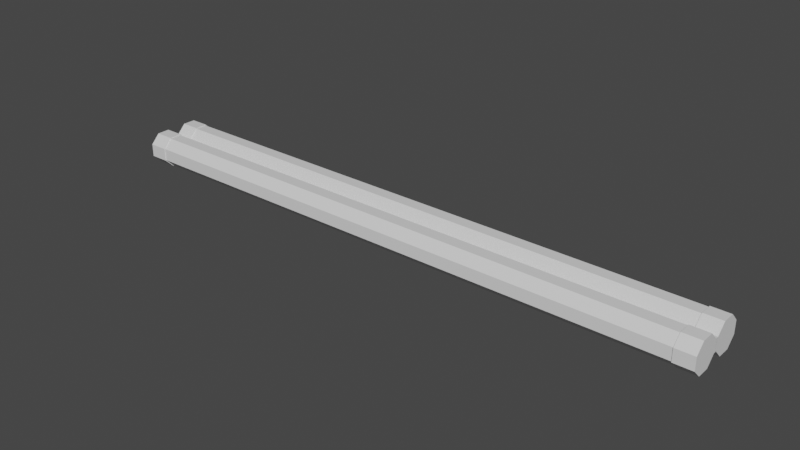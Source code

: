 # Source: BongDen.blend  (saved by Blender 2.82.7; exported with 4.5.12 LTS)
import bpy
from mathutils import Matrix  # noqa: F401  (used for matrix-valued properties, if any)

bpy.ops.wm.read_factory_settings(use_empty=True)
scene = bpy.context.scene
scene.name = 'Scene'

# ---- collections
col_collection = bpy.data.collections.new('Collection'); scene.collection.children.link(col_collection)

# ---- materials (node trees are filled in below, after node groups)
mat_material_001 = bpy.data.materials.new('Material.001')
mat_material_001.use_transparent_shadow = False
mat_light = bpy.data.materials.new('Light')
mat_light.use_transparent_shadow = False

# ---- material node trees
mat_material_001.use_nodes = True; mat_material_001.node_tree.nodes.clear()
_N = mat_material_001.node_tree.nodes; _L = mat_material_001.node_tree.links
n0 = _N.new('ShaderNodeOutputMaterial'); n0.name = 'Material Output'; n0.location = (300, 300)
n1 = _N.new('ShaderNodeBsdfPrincipled'); n1.name = 'Principled BSDF'; n1.location = (10, 300)
n1.distribution = 'GGX'
n1.subsurface_method = 'BURLEY'
n1.inputs[3].default_value = 1.45
n1.inputs[27].default_value = (0.0, 0.0, 0.0, 1.0)
n1.inputs[28].default_value = 1.0
_L.new(n1.outputs[0], n0.inputs[0])
n0.is_active_output = True
mat_light.use_nodes = True; mat_light.node_tree.nodes.clear()
_N = mat_light.node_tree.nodes; _L = mat_light.node_tree.links
n0 = _N.new('ShaderNodeOutputMaterial'); n0.name = 'Material Output'; n0.location = (300, 300)
n1 = _N.new('ShaderNodeBsdfPrincipled'); n1.name = 'Principled BSDF'; n1.location = (10, 300)
n1.distribution = 'GGX'
n1.subsurface_method = 'BURLEY'
n1.inputs[3].default_value = 1.45
n1.inputs[27].default_value = (0.0, 0.0, 0.0, 1.0)
n1.inputs[28].default_value = 1.0
_L.new(n1.outputs[0], n0.inputs[0])
n0.is_active_output = True

# ---- world
world_world = bpy.data.worlds.new('World'); scene.world = world_world
world_world.use_nodes = True; world_world.node_tree.nodes.clear()
_N = world_world.node_tree.nodes; _L = world_world.node_tree.links
n0 = _N.new('ShaderNodeOutputWorld'); n0.name = 'World Output'; n0.location = (300, 300)
n1 = _N.new('ShaderNodeBackground'); n1.name = 'Background'; n1.location = (10, 300)
n1.inputs[0].default_value = (0.05088, 0.05088, 0.05088, 1.0)
_L.new(n1.outputs[0], n0.inputs[0])
n0.is_active_output = True
world_world.color = (0.05088, 0.05088, 0.05088)
world_world.use_sun_shadow = False
world_world.sun_shadow_jitter_overblur = 0.0

# ---- meshes
me_cylinder_001 = bpy.data.meshes.new('Cylinder.001')
me_cylinder_001.from_pydata([(0.5, -0.05593, 0.01058), (0.5, -0.04085, 0.02581), (0.5, -0.01942, 0.02593), (0.5, -0.004189, 0.01085), (0.5, -0.004074, -0.01058), (0.5, -0.01915, -0.02581), (0.5, -0.04058, -0.02593), (0.5, -0.05581, -0.01085), (0.5328, -0.04116, -0.02735), (0.5, -0.05723, -0.01145), (0.5328, -0.05723, -0.01145), (0.5, -0.04116, -0.02735), (0.5328, -0.04145, 0.02723), (0.5, -0.01855, -0.02723), (0.5328, -0.01884, 0.02735), (0.5, -0.002652, -0.01116), (0.5328, -0.002652, -0.01116), (0.5, -0.002772, 0.01145), (0.5328, -0.01855, -0.02723), (0.5, -0.01884, 0.02735), (0.5328, -0.05735, 0.01116), (0.5, -0.05735, 0.01116), (0.5328, -0.002772, 0.01145), (0.5, -0.04145, 0.02723), (0.5328, -3.442e-05, -0.01116), (0.5328, -0.0001553, 0.01145), (0.5, -3.442e-05, -0.01116), (0.5, -0.0001553, 0.01145), (0.5, 0.05593, 0.01058), (0.5, 0.04085, 0.02581), (0.5, 0.01942, 0.02593), (0.5, 0.004189, 0.01085), (0.5, 0.004074, -0.01058), (0.5, 0.01915, -0.02581), (0.5, 0.04058, -0.02593), (0.5, 0.05581, -0.01085), (0.5328, 0.04116, -0.02735), (0.5, 0.05723, -0.01145), (0.5328, 0.05723, -0.01145), (0.5, 0.04116, -0.02735), (0.5328, 0.04145, 0.02723), (0.5, 0.01855, -0.02723), (0.5328, 0.01884, 0.02735), (0.5, 0.002652, -0.01116), (0.5328, 0.002652, -0.01116), (0.5, 0.002772, 0.01145), (0.5328, 0.01855, -0.02723), (0.5, 0.01884, 0.02735), (0.5328, 0.05735, 0.01116), (0.5, 0.05735, 0.01116), (0.5328, 0.002772, 0.01145), (0.5, 0.04145, 0.02723), (0.5328, 0.0001553, 0.01145), (0.5, 0.0001553, 0.01145), (-0.5, -0.05593, 0.01058), (-0.5, -0.04085, 0.02581), (-0.5, -0.01942, 0.02593), (-0.5, -0.004189, 0.01085), (-0.5, -0.004074, -0.01058), (-0.5, -0.01915, -0.02581), (-0.5, -0.04058, -0.02593), (-0.5, -0.05581, -0.01085), (-0.5328, -0.04116, -0.02735), (-0.5, -0.05723, -0.01145), (-0.5328, -0.05723, -0.01145), (-0.5, -0.04116, -0.02735), (-0.5328, -0.04145, 0.02723), (-0.5, -0.01855, -0.02723), (-0.5328, -0.01884, 0.02735), (-0.5, -0.002652, -0.01116), (-0.5328, -0.002652, -0.01116), (-0.5, -0.002772, 0.01145), (-0.5328, -0.01855, -0.02723), (-0.5, -0.01884, 0.02735), (-0.5328, -0.05735, 0.01116), (-0.5, -0.05735, 0.01116), (-0.5328, -0.002772, 0.01145), (-0.5, -0.04145, 0.02723), (-0.5328, -3.442e-05, -0.01116), (-0.5328, -0.0001553, 0.01145), (-0.5, -3.442e-05, -0.01116), (-0.5, -0.0001553, 0.01145), (-0.5, 0.05593, 0.01058), (-0.5, 0.04085, 0.02581), (-0.5, 0.01942, 0.02593), (-0.5, 0.004189, 0.01085), (-0.5, 0.004074, -0.01058), (-0.5, 0.01915, -0.02581), (-0.5, 0.04058, -0.02593), (-0.5, 0.05581, -0.01085), (-0.5328, 0.04116, -0.02735), (-0.5, 0.05723, -0.01145), (-0.5328, 0.05723, -0.01145), (-0.5, 0.04116, -0.02735), (-0.5328, 0.04145, 0.02723), (-0.5, 0.01855, -0.02723), (-0.5328, 0.01884, 0.02735), (-0.5, 0.002652, -0.01116), (-0.5328, 0.002652, -0.01116), (-0.5, 0.002772, 0.01145), (-0.5328, 0.01855, -0.02723), (-0.5, 0.01884, 0.02735), (-0.5328, 0.05735, 0.01116), (-0.5, 0.05735, 0.01116), (-0.5328, 0.002772, 0.01145), (-0.5, 0.04145, 0.02723), (-0.5328, 0.0001553, 0.01145), (-0.5, 0.0001553, 0.01145)], [], [(35, 89, 82, 28), (1, 55, 54, 0), (2, 56, 55, 1), (3, 57, 56, 2), (4, 58, 57, 3), (5, 59, 58, 4), (4, 3, 17, 15), (6, 60, 59, 5), (7, 61, 60, 6), (9, 11, 8, 10), (6, 5, 13, 11), (1, 0, 21, 23), (0, 7, 9, 21), (3, 2, 19, 17), (12, 20, 10, 8, 18, 16, 22, 14), (5, 4, 15, 13), (7, 6, 11, 9), (2, 1, 23, 19), (19, 23, 12, 14), (13, 15, 16, 18), (21, 9, 10, 20), (23, 21, 20, 12), (17, 19, 14, 22), (11, 13, 18, 8), (16, 15, 26, 24), (0, 54, 61, 7), (15, 17, 27, 26), (22, 16, 24, 25), (17, 22, 25, 27), (28, 82, 83, 29), (29, 83, 84, 30), (30, 84, 85, 31), (31, 85, 86, 32), (32, 86, 87, 33), (32, 43, 45, 31), (33, 87, 88, 34), (34, 88, 89, 35), (37, 38, 36, 39), (34, 39, 41, 33), (29, 51, 49, 28), (28, 49, 37, 35), (31, 45, 47, 30), (40, 42, 50, 44, 46, 36, 38, 48), (33, 41, 43, 32), (35, 37, 39, 34), (30, 47, 51, 29), (47, 42, 40, 51), (41, 46, 44, 43), (49, 48, 38, 37), (51, 40, 48, 49), (45, 50, 42, 47), (39, 36, 46, 41), (44, 24, 26, 43), (43, 26, 53, 45), (50, 52, 24, 44), (45, 53, 52, 50), (58, 69, 71, 57), (63, 64, 62, 65), (60, 65, 67, 59), (55, 77, 75, 54), (54, 75, 63, 61), (57, 71, 73, 56), (66, 68, 76, 70, 72, 62, 64, 74), (59, 67, 69, 58), (61, 63, 65, 60), (56, 73, 77, 55), (73, 68, 66, 77), (67, 72, 70, 69), (75, 74, 64, 63), (77, 66, 74, 75), (71, 76, 68, 73), (65, 62, 72, 67), (70, 78, 80, 69), (80, 78, 79, 81), (69, 80, 81, 71), (76, 79, 78, 70), (71, 81, 79, 76), (86, 85, 99, 97), (91, 93, 90, 92), (88, 87, 95, 93), (83, 82, 103, 105), (82, 89, 91, 103), (85, 84, 101, 99), (94, 102, 92, 90, 100, 98, 104, 96), (87, 86, 97, 95), (89, 88, 93, 91), (84, 83, 105, 101), (101, 105, 94, 96), (95, 97, 98, 100), (103, 91, 92, 102), (105, 103, 102, 94), (99, 101, 96, 104), (93, 95, 100, 90), (98, 97, 80, 78), (80, 107, 106, 78), (97, 99, 107, 80), (104, 98, 78, 106), (99, 104, 106, 107)])
me_cylinder_001.polygons.foreach_set('material_index', [1, 1, 1, 1, 1, 1, 0, 1, 1, 0, 0, 0, 0, 0, 0, 0, 0, 0, 0, 0, 0, 0, 0, 0, 0, 1, 0, 0, 0, 1, 1, 1, 1, 1, 0, 1, 1, 0, 0, 0, 0, 0, 0, 0, 0, 0, 0, 0, 0, 0, 0, 0, 0, 0, 0, 0, 0, 0, 0, 0, 0, 0, 0, 0, 0, 0, 0, 0, 0, 0, 0, 0, 0, 0, 0, 0, 0, 0, 0, 0, 0, 0, 0, 0, 0, 0, 0, 0, 0, 0, 0, 0, 0, 0, 0, 0, 0, 0])
_uv = me_cylinder_001.uv_layers.new(name='UVMap')
_uv.uv.foreach_set('vector', [0.125, 1.0, 0.125, 1.0, 0.0, 1.0, 0.0, 1.0, 0.875, 1.0, 0.875, 1.0, 1.0, 1.0, 1.0, 1.0, 0.75, 1.0, 0.75, 1.0, 0.875, 1.0, 0.875, 1.0, 0.625, 1.0, 0.625, 1.0, 0.75, 1.0, 0.75, 1.0, 0.5, 1.0, 0.5, 1.0, 0.625, 1.0, 0.625, 1.0, 0.375, 1.0, 0.375, 1.0, 0.5, 1.0, 0.5, 1.0, 0.5, 1.0, 0.625, 1.0, 0.625, 1.0, 0.5, 1.0, 0.25, 1.0, 0.25, 1.0, 0.375, 1.0, 0.375, 1.0, 0.125, 1.0, 0.125, 1.0, 0.25, 1.0, 0.25, 1.0, 0.125, 1.0, 0.25, 1.0, 0.25, 1.0, 0.125, 1.0, 0.25, 1.0, 0.375, 1.0, 0.375, 1.0, 0.25, 1.0, 0.875, 1.0, 1.0, 1.0, 1.0, 1.0, 0.875, 1.0, 0.0, 1.0, 0.125, 1.0, 0.125, 1.0, 0.0, 1.0, 0.625, 1.0, 0.75, 1.0, 0.75, 1.0, 0.625, 1.0, 0.875, 1.0, 0.0, 1.0, 0.125, 1.0, 0.25, 1.0, 0.375, 1.0, 0.5, 1.0, 0.625, 1.0, 0.75, 1.0, 0.375, 1.0, 0.5, 1.0, 0.5, 1.0, 0.375, 1.0, 0.125, 1.0, 0.25, 1.0, 0.25, 1.0, 0.125, 1.0, 0.75, 1.0, 0.875, 1.0, 0.875, 1.0, 0.75, 1.0, 0.75, 1.0, 0.875, 1.0, 0.875, 1.0, 0.75, 1.0, 0.375, 1.0, 0.5, 1.0, 0.5, 1.0, 0.375, 1.0, 0.0, 1.0, 0.125, 1.0, 0.125, 1.0, 0.0, 1.0, 0.875, 1.0, 1.0, 1.0, 1.0, 1.0, 0.875, 1.0, 0.625, 1.0, 0.75, 1.0, 0.75, 1.0, 0.625, 1.0, 0.25, 1.0, 0.375, 1.0, 0.375, 1.0, 0.25, 1.0, 0.5, 1.0, 0.5, 1.0, 0.5, 1.0, 0.5, 1.0, 0.0, 1.0, 0.0, 1.0, 0.125, 1.0, 0.125, 1.0, 0.5, 1.0, 0.625, 1.0, 0.625, 1.0, 0.5, 1.0, 0.625, 1.0, 0.5, 1.0, 0.5, 1.0, 0.625, 1.0, 0.625, 1.0, 0.625, 1.0, 0.625, 1.0, 0.625, 1.0, 1.0, 1.0, 1.0, 1.0, 0.875, 1.0, 0.875, 1.0, 0.875, 1.0, 0.875, 1.0, 0.75, 1.0, 0.75, 1.0, 0.75, 1.0, 0.75, 1.0, 0.625, 1.0, 0.625, 1.0, 0.625, 1.0, 0.625, 1.0, 0.5, 1.0, 0.5, 1.0, 0.5, 1.0, 0.5, 1.0, 0.375, 1.0, 0.375, 1.0, 0.5, 1.0, 0.5, 1.0, 0.625, 1.0, 0.625, 1.0, 0.375, 1.0, 0.375, 1.0, 0.25, 1.0, 0.25, 1.0, 0.25, 1.0, 0.25, 1.0, 0.125, 1.0, 0.125, 1.0, 0.125, 1.0, 0.125, 1.0, 0.25, 1.0, 0.25, 1.0, 0.25, 1.0, 0.25, 1.0, 0.375, 1.0, 0.375, 1.0, 0.875, 1.0, 0.875, 1.0, 1.0, 1.0, 1.0, 1.0, 0.0, 1.0, 0.0, 1.0, 0.125, 1.0, 0.125, 1.0, 0.625, 1.0, 0.625, 1.0, 0.75, 1.0, 0.75, 1.0, 0.875, 1.0, 0.75, 1.0, 0.625, 1.0, 0.5, 1.0, 0.375, 1.0, 0.25, 1.0, 0.125, 1.0, 0.0, 1.0, 0.375, 1.0, 0.375, 1.0, 0.5, 1.0, 0.5, 1.0, 0.125, 1.0, 0.125, 1.0, 0.25, 1.0, 0.25, 1.0, 0.75, 1.0, 0.75, 1.0, 0.875, 1.0, 0.875, 1.0, 0.75, 1.0, 0.75, 1.0, 0.875, 1.0, 0.875, 1.0, 0.375, 1.0, 0.375, 1.0, 0.5, 1.0, 0.5, 1.0, 0.0, 1.0, 0.0, 1.0, 0.125, 1.0, 0.125, 1.0, 0.875, 1.0, 0.875, 1.0, 1.0, 1.0, 1.0, 1.0, 0.625, 1.0, 0.625, 1.0, 0.75, 1.0, 0.75, 1.0, 0.25, 1.0, 0.25, 1.0, 0.375, 1.0, 0.375, 1.0, 0.5, 1.0, 0.5, 1.0, 0.5, 1.0, 0.5, 1.0, 0.5, 1.0, 0.5, 1.0, 0.625, 1.0, 0.625, 1.0, 0.625, 1.0, 0.625, 1.0, 0.5, 1.0, 0.5, 1.0, 0.625, 1.0, 0.625, 1.0, 0.625, 1.0, 0.625, 1.0, 0.5, 1.0, 0.5, 1.0, 0.625, 1.0, 0.625, 1.0, 0.125, 1.0, 0.125, 1.0, 0.25, 1.0, 0.25, 1.0, 0.25, 1.0, 0.25, 1.0, 0.375, 1.0, 0.375, 1.0, 0.875, 1.0, 0.875, 1.0, 1.0, 1.0, 1.0, 1.0, 0.0, 1.0, 0.0, 1.0, 0.125, 1.0, 0.125, 1.0, 0.625, 1.0, 0.625, 1.0, 0.75, 1.0, 0.75, 1.0, 0.875, 1.0, 0.75, 1.0, 0.625, 1.0, 0.5, 1.0, 0.375, 1.0, 0.25, 1.0, 0.125, 1.0, 0.0, 1.0, 0.375, 1.0, 0.375, 1.0, 0.5, 1.0, 0.5, 1.0, 0.125, 1.0, 0.125, 1.0, 0.25, 1.0, 0.25, 1.0, 0.75, 1.0, 0.75, 1.0, 0.875, 1.0, 0.875, 1.0, 0.75, 1.0, 0.75, 1.0, 0.875, 1.0, 0.875, 1.0, 0.375, 1.0, 0.375, 1.0, 0.5, 1.0, 0.5, 1.0, 0.0, 1.0, 0.0, 1.0, 0.125, 1.0, 0.125, 1.0, 0.875, 1.0, 0.875, 1.0, 1.0, 1.0, 1.0, 1.0, 0.625, 1.0, 0.625, 1.0, 0.75, 1.0, 0.75, 1.0, 0.25, 1.0, 0.25, 1.0, 0.375, 1.0, 0.375, 1.0, 0.5, 1.0, 0.5, 1.0, 0.5, 1.0, 0.5, 1.0, 0.5, 1.0, 0.5, 1.0, 0.625, 1.0, 0.625, 1.0, 0.5, 1.0, 0.5, 1.0, 0.625, 1.0, 0.625, 1.0, 0.625, 1.0, 0.625, 1.0, 0.5, 1.0, 0.5, 1.0, 0.625, 1.0, 0.625, 1.0, 0.625, 1.0, 0.625, 1.0, 0.5, 1.0, 0.625, 1.0, 0.625, 1.0, 0.5, 1.0, 0.125, 1.0, 0.25, 1.0, 0.25, 1.0, 0.125, 1.0, 0.25, 1.0, 0.375, 1.0, 0.375, 1.0, 0.25, 1.0, 0.875, 1.0, 1.0, 1.0, 1.0, 1.0, 0.875, 1.0, 0.0, 1.0, 0.125, 1.0, 0.125, 1.0, 0.0, 1.0, 0.625, 1.0, 0.75, 1.0, 0.75, 1.0, 0.625, 1.0, 0.875, 1.0, 0.0, 1.0, 0.125, 1.0, 0.25, 1.0, 0.375, 1.0, 0.5, 1.0, 0.625, 1.0, 0.75, 1.0, 0.375, 1.0, 0.5, 1.0, 0.5, 1.0, 0.375, 1.0, 0.125, 1.0, 0.25, 1.0, 0.25, 1.0, 0.125, 1.0, 0.75, 1.0, 0.875, 1.0, 0.875, 1.0, 0.75, 1.0, 0.75, 1.0, 0.875, 1.0, 0.875, 1.0, 0.75, 1.0, 0.375, 1.0, 0.5, 1.0, 0.5, 1.0, 0.375, 1.0, 0.0, 1.0, 0.125, 1.0, 0.125, 1.0, 0.0, 1.0, 0.875, 1.0, 1.0, 1.0, 1.0, 1.0, 0.875, 1.0, 0.625, 1.0, 0.75, 1.0, 0.75, 1.0, 0.625, 1.0, 0.25, 1.0, 0.375, 1.0, 0.375, 1.0, 0.25, 1.0, 0.5, 1.0, 0.5, 1.0, 0.5, 1.0, 0.5, 1.0, 0.5, 1.0, 0.625, 1.0, 0.625, 1.0, 0.5, 1.0, 0.5, 1.0, 0.625, 1.0, 0.625, 1.0, 0.5, 1.0, 0.625, 1.0, 0.5, 1.0, 0.5, 1.0, 0.625, 1.0, 0.625, 1.0, 0.625, 1.0, 0.625, 1.0, 0.625, 1.0])
me_cylinder_001.materials.append(mat_material_001)
me_cylinder_001.materials.append(mat_light)
me_cylinder_001.use_remesh_fix_poles = True
me_cylinder_001.use_remesh_preserve_attributes = False
me_cylinder_001.use_mirror_vertex_groups = False
me_cylinder_001.update()

# ---- objects
ob_cylinder = bpy.data.objects.new('Cylinder', me_cylinder_001)

# ---- transforms, parenting, visibility, modifiers, constraints
ob_cylinder.location = (0.0, 0.0, 0.0)
ob_cylinder.lineart.crease_threshold = 0.0

# ---- collection membership
col_collection.objects.link(ob_cylinder)

# ---- scene / render settings (as saved in the file)
scene.frame_start = 1; scene.frame_end = 250; scene.frame_set(1)
scene.render.engine = 'BLENDER_EEVEE_NEXT'
scene.cycles.use_denoising = False
scene.cycles.samples = 128
scene.cycles.sampling_pattern = 'TABULATED_SOBOL'
scene.cycles.use_adaptive_sampling = False
scene.cycles.use_light_tree = False
scene.view_settings.view_transform = 'Filmic'
bpy.context.view_layer.update()

# ---- added for rendering (the .blend has no active camera and no usable light): camera, sun
cam_auto = bpy.data.cameras.new('AutoCamera')
cam_auto.lens = 50.0
cam_auto.sensor_width = 36.0
cam_auto.clip_end = 1000.0
ob_auto_camera = bpy.data.objects.new('AutoCamera', cam_auto)
scene.collection.objects.link(ob_auto_camera)
ob_auto_camera.location = (0.992856, -1.19143, 0.794285)
ob_auto_camera.rotation_euler = (1.09748, -7.21219e-08, 0.694738)
scene.camera = ob_auto_camera
light_auto_sun = bpy.data.lights.new('AutoSun', 'SUN')
light_auto_sun.energy = 3.0
light_auto_sun.angle = 0.0523599
ob_auto_sun = bpy.data.objects.new('AutoSun', light_auto_sun)
scene.collection.objects.link(ob_auto_sun)
ob_auto_sun.rotation_euler = (0.872665, 0.174533, 0.523599)
bpy.context.view_layer.update()

